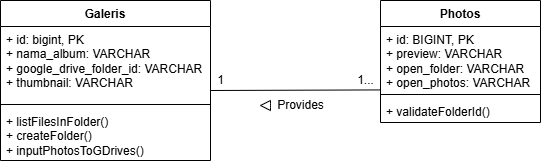

The diagram above was exported from draw.io. Its source (the exported page's mxGraphModel, read from the mxfile embedded in the PNG):
<mxGraphModel dx="828" dy="363" grid="1" gridSize="10" guides="1" tooltips="1" connect="1" arrows="1" fold="1" page="1" pageScale="1" pageWidth="850" pageHeight="1100" math="0" shadow="0">
  <root>
    <mxCell id="0" />
    <mxCell id="1" parent="0" />
    <mxCell id="I9oC-p6KE6IhAqGKISOr-1" value="Galeris" style="swimlane;fontStyle=1;align=center;verticalAlign=top;childLayout=stackLayout;horizontal=1;startSize=26;horizontalStack=0;resizeParent=1;resizeParentMax=0;resizeLast=0;collapsible=1;marginBottom=0;whiteSpace=wrap;html=1;" vertex="1" parent="1">
      <mxGeometry x="90" y="110" width="210" height="160" as="geometry" />
    </mxCell>
    <mxCell id="I9oC-p6KE6IhAqGKISOr-2" value="+ id: bigint, PK&lt;div&gt;+ nama_album: VARCHAR&lt;/div&gt;&lt;div&gt;+ google_drive_folder_id: VARCHAR&lt;/div&gt;&lt;div&gt;+ thumbnail: VARCHAR&lt;span style=&quot;background-color: transparent; color: light-dark(rgb(0, 0, 0), rgb(255, 255, 255));&quot;&gt;&amp;nbsp;&lt;/span&gt;&lt;/div&gt;" style="text;strokeColor=none;fillColor=none;align=left;verticalAlign=top;spacingLeft=4;spacingRight=4;overflow=hidden;rotatable=0;points=[[0,0.5],[1,0.5]];portConstraint=eastwest;whiteSpace=wrap;html=1;" vertex="1" parent="I9oC-p6KE6IhAqGKISOr-1">
      <mxGeometry y="26" width="210" height="74" as="geometry" />
    </mxCell>
    <mxCell id="I9oC-p6KE6IhAqGKISOr-3" value="" style="line;strokeWidth=1;fillColor=none;align=left;verticalAlign=middle;spacingTop=-1;spacingLeft=3;spacingRight=3;rotatable=0;labelPosition=right;points=[];portConstraint=eastwest;strokeColor=inherit;" vertex="1" parent="I9oC-p6KE6IhAqGKISOr-1">
      <mxGeometry y="100" width="210" height="8" as="geometry" />
    </mxCell>
    <mxCell id="I9oC-p6KE6IhAqGKISOr-4" value="+ listFilesInFolder()&lt;div&gt;+ createFolder()&lt;/div&gt;&lt;div&gt;+ inputPhotosToGDrives()&lt;/div&gt;" style="text;strokeColor=none;fillColor=none;align=left;verticalAlign=top;spacingLeft=4;spacingRight=4;overflow=hidden;rotatable=0;points=[[0,0.5],[1,0.5]];portConstraint=eastwest;whiteSpace=wrap;html=1;" vertex="1" parent="I9oC-p6KE6IhAqGKISOr-1">
      <mxGeometry y="108" width="210" height="52" as="geometry" />
    </mxCell>
    <mxCell id="I9oC-p6KE6IhAqGKISOr-5" value="Photos" style="swimlane;fontStyle=1;align=center;verticalAlign=top;childLayout=stackLayout;horizontal=1;startSize=26;horizontalStack=0;resizeParent=1;resizeParentMax=0;resizeLast=0;collapsible=1;marginBottom=0;whiteSpace=wrap;html=1;" vertex="1" parent="1">
      <mxGeometry x="470" y="110" width="160" height="122" as="geometry" />
    </mxCell>
    <mxCell id="I9oC-p6KE6IhAqGKISOr-6" value="+ id: BIGINT, PK&lt;div&gt;+ preview: VARCHAR&lt;/div&gt;&lt;div&gt;+ open_folder: VARCHAR&lt;/div&gt;&lt;div&gt;+ open_photos: VARCHAR&lt;/div&gt;" style="text;strokeColor=none;fillColor=none;align=left;verticalAlign=top;spacingLeft=4;spacingRight=4;overflow=hidden;rotatable=0;points=[[0,0.5],[1,0.5]];portConstraint=eastwest;whiteSpace=wrap;html=1;" vertex="1" parent="I9oC-p6KE6IhAqGKISOr-5">
      <mxGeometry y="26" width="160" height="64" as="geometry" />
    </mxCell>
    <mxCell id="I9oC-p6KE6IhAqGKISOr-7" value="" style="line;strokeWidth=1;fillColor=none;align=left;verticalAlign=middle;spacingTop=-1;spacingLeft=3;spacingRight=3;rotatable=0;labelPosition=right;points=[];portConstraint=eastwest;strokeColor=inherit;" vertex="1" parent="I9oC-p6KE6IhAqGKISOr-5">
      <mxGeometry y="90" width="160" height="8" as="geometry" />
    </mxCell>
    <mxCell id="I9oC-p6KE6IhAqGKISOr-8" value="+ validateFolderId()" style="text;strokeColor=none;fillColor=none;align=left;verticalAlign=top;spacingLeft=4;spacingRight=4;overflow=hidden;rotatable=0;points=[[0,0.5],[1,0.5]];portConstraint=eastwest;whiteSpace=wrap;html=1;" vertex="1" parent="I9oC-p6KE6IhAqGKISOr-5">
      <mxGeometry y="98" width="160" height="24" as="geometry" />
    </mxCell>
    <mxCell id="I9oC-p6KE6IhAqGKISOr-13" value="" style="endArrow=none;html=1;rounded=0;entryX=0.001;entryY=0.991;entryDx=0;entryDy=0;entryPerimeter=0;" edge="1" parent="1" target="I9oC-p6KE6IhAqGKISOr-6">
      <mxGeometry width="50" height="50" relative="1" as="geometry">
        <mxPoint x="300" y="200" as="sourcePoint" />
        <mxPoint x="450" y="270" as="targetPoint" />
      </mxGeometry>
    </mxCell>
    <mxCell id="I9oC-p6KE6IhAqGKISOr-14" value="1" style="text;html=1;align=center;verticalAlign=middle;resizable=0;points=[];autosize=1;strokeColor=none;fillColor=none;" vertex="1" parent="1">
      <mxGeometry x="295" y="175" width="30" height="30" as="geometry" />
    </mxCell>
    <mxCell id="I9oC-p6KE6IhAqGKISOr-15" value="1..." style="text;html=1;align=center;verticalAlign=middle;resizable=0;points=[];autosize=1;strokeColor=none;fillColor=none;" vertex="1" parent="1">
      <mxGeometry x="435" y="175" width="40" height="30" as="geometry" />
    </mxCell>
    <mxCell id="I9oC-p6KE6IhAqGKISOr-16" value="Provides" style="text;html=1;align=center;verticalAlign=middle;resizable=0;points=[];autosize=1;strokeColor=none;fillColor=none;" vertex="1" parent="1">
      <mxGeometry x="355" y="200" width="70" height="30" as="geometry" />
    </mxCell>
    <mxCell id="I9oC-p6KE6IhAqGKISOr-17" value="" style="html=1;shadow=0;dashed=0;align=center;verticalAlign=middle;shape=mxgraph.arrows2.arrow;dy=0.6;dx=40;flipH=1;notch=0;" vertex="1" parent="1">
      <mxGeometry x="350" y="210" width="10" height="10" as="geometry" />
    </mxCell>
  </root>
</mxGraphModel>